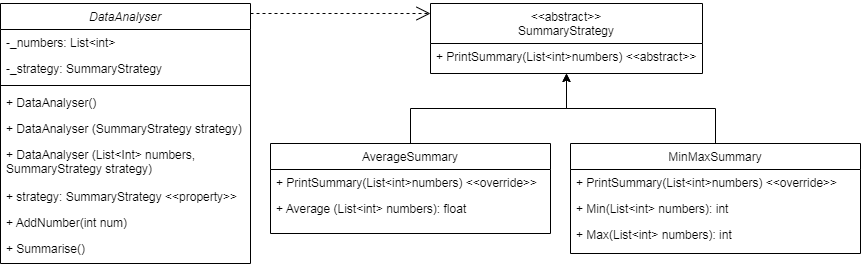

The diagram above was exported from draw.io. Its source (the exported page's mxGraphModel, read from the mxfile embedded in the PNG):
<mxGraphModel dx="1502" dy="541" grid="1" gridSize="10" guides="1" tooltips="1" connect="1" arrows="1" fold="1" page="1" pageScale="1" pageWidth="827" pageHeight="1169" math="0" shadow="0">
  <root>
    <mxCell id="WIyWlLk6GJQsqaUBKTNV-0" />
    <mxCell id="WIyWlLk6GJQsqaUBKTNV-1" parent="WIyWlLk6GJQsqaUBKTNV-0" />
    <mxCell id="zkfFHV4jXpPFQw0GAbJ--0" value="DataAnalyser" style="swimlane;fontStyle=2;align=center;verticalAlign=top;childLayout=stackLayout;horizontal=1;startSize=26;horizontalStack=0;resizeParent=1;resizeLast=0;collapsible=1;marginBottom=0;rounded=0;shadow=0;strokeWidth=1;movable=1;resizable=1;rotatable=1;deletable=1;editable=1;locked=0;connectable=1;" parent="WIyWlLk6GJQsqaUBKTNV-1" vertex="1">
      <mxGeometry x="80" y="60" width="250" height="260" as="geometry">
        <mxRectangle x="230" y="140" width="160" height="26" as="alternateBounds" />
      </mxGeometry>
    </mxCell>
    <mxCell id="zkfFHV4jXpPFQw0GAbJ--1" value="-_numbers: List&lt;int&gt;" style="text;align=left;verticalAlign=top;spacingLeft=4;spacingRight=4;overflow=hidden;rotatable=1;points=[[0,0.5],[1,0.5]];portConstraint=eastwest;movable=1;resizable=1;deletable=1;editable=1;locked=0;connectable=1;" parent="zkfFHV4jXpPFQw0GAbJ--0" vertex="1">
      <mxGeometry y="26" width="250" height="26" as="geometry" />
    </mxCell>
    <mxCell id="zkfFHV4jXpPFQw0GAbJ--2" value="-_strategy: SummaryStrategy" style="text;align=left;verticalAlign=top;spacingLeft=4;spacingRight=4;overflow=hidden;rotatable=1;points=[[0,0.5],[1,0.5]];portConstraint=eastwest;rounded=0;shadow=0;html=0;movable=1;resizable=1;deletable=1;editable=1;locked=0;connectable=1;" parent="zkfFHV4jXpPFQw0GAbJ--0" vertex="1">
      <mxGeometry y="52" width="250" height="26" as="geometry" />
    </mxCell>
    <mxCell id="zkfFHV4jXpPFQw0GAbJ--4" value="" style="line;html=1;strokeWidth=1;align=left;verticalAlign=middle;spacingTop=-1;spacingLeft=3;spacingRight=3;rotatable=1;labelPosition=right;points=[];portConstraint=eastwest;movable=1;resizable=1;deletable=1;editable=1;locked=0;connectable=1;" parent="zkfFHV4jXpPFQw0GAbJ--0" vertex="1">
      <mxGeometry y="78" width="250" height="8" as="geometry" />
    </mxCell>
    <mxCell id="Pe6oBFENW6hxdRvpK27S-1" value="+ DataAnalyser()" style="text;align=left;verticalAlign=top;spacingLeft=4;spacingRight=4;overflow=hidden;rotatable=1;points=[[0,0.5],[1,0.5]];portConstraint=eastwest;movable=1;resizable=1;deletable=1;editable=1;locked=0;connectable=1;" vertex="1" parent="zkfFHV4jXpPFQw0GAbJ--0">
      <mxGeometry y="86" width="250" height="26" as="geometry" />
    </mxCell>
    <mxCell id="Pe6oBFENW6hxdRvpK27S-2" value="+ DataAnalyser (SummaryStrategy strategy)" style="text;align=left;verticalAlign=top;spacingLeft=4;spacingRight=4;overflow=hidden;rotatable=1;points=[[0,0.5],[1,0.5]];portConstraint=eastwest;movable=1;resizable=1;deletable=1;editable=1;locked=0;connectable=1;" vertex="1" parent="zkfFHV4jXpPFQw0GAbJ--0">
      <mxGeometry y="112" width="250" height="26" as="geometry" />
    </mxCell>
    <mxCell id="Pe6oBFENW6hxdRvpK27S-3" value="+ DataAnalyser (List&lt;Int&gt; numbers,&#10;SummaryStrategy strategy)" style="text;align=left;verticalAlign=top;spacingLeft=4;spacingRight=4;overflow=hidden;rotatable=1;points=[[0,0.5],[1,0.5]];portConstraint=eastwest;movable=1;resizable=1;deletable=1;editable=1;locked=0;connectable=1;" vertex="1" parent="zkfFHV4jXpPFQw0GAbJ--0">
      <mxGeometry y="138" width="250" height="42" as="geometry" />
    </mxCell>
    <mxCell id="zkfFHV4jXpPFQw0GAbJ--5" value="+ strategy: SummaryStrategy &lt;&lt;property&gt;&gt;" style="text;align=left;verticalAlign=top;spacingLeft=4;spacingRight=4;overflow=hidden;rotatable=1;points=[[0,0.5],[1,0.5]];portConstraint=eastwest;movable=1;resizable=1;deletable=1;editable=1;locked=0;connectable=1;" parent="zkfFHV4jXpPFQw0GAbJ--0" vertex="1">
      <mxGeometry y="180" width="250" height="26" as="geometry" />
    </mxCell>
    <mxCell id="Pe6oBFENW6hxdRvpK27S-5" value="+ AddNumber(int num)" style="text;align=left;verticalAlign=top;spacingLeft=4;spacingRight=4;overflow=hidden;rotatable=1;points=[[0,0.5],[1,0.5]];portConstraint=eastwest;movable=1;resizable=1;deletable=1;editable=1;locked=0;connectable=1;" vertex="1" parent="zkfFHV4jXpPFQw0GAbJ--0">
      <mxGeometry y="206" width="250" height="26" as="geometry" />
    </mxCell>
    <mxCell id="Pe6oBFENW6hxdRvpK27S-4" value="+ Summarise()" style="text;align=left;verticalAlign=top;spacingLeft=4;spacingRight=4;overflow=hidden;rotatable=1;points=[[0,0.5],[1,0.5]];portConstraint=eastwest;movable=1;resizable=1;deletable=1;editable=1;locked=0;connectable=1;" vertex="1" parent="zkfFHV4jXpPFQw0GAbJ--0">
      <mxGeometry y="232" width="250" height="26" as="geometry" />
    </mxCell>
    <mxCell id="Pe6oBFENW6hxdRvpK27S-14" style="edgeStyle=orthogonalEdgeStyle;rounded=0;orthogonalLoop=1;jettySize=auto;html=1;exitX=0.5;exitY=0;exitDx=0;exitDy=0;entryX=0.5;entryY=1;entryDx=0;entryDy=0;movable=0;resizable=0;rotatable=0;deletable=0;editable=0;locked=1;connectable=0;" edge="1" parent="WIyWlLk6GJQsqaUBKTNV-1" source="zkfFHV4jXpPFQw0GAbJ--6" target="zkfFHV4jXpPFQw0GAbJ--17">
      <mxGeometry relative="1" as="geometry" />
    </mxCell>
    <mxCell id="zkfFHV4jXpPFQw0GAbJ--6" value="AverageSummary" style="swimlane;fontStyle=0;align=center;verticalAlign=top;childLayout=stackLayout;horizontal=1;startSize=26;horizontalStack=0;resizeParent=1;resizeLast=0;collapsible=1;marginBottom=0;rounded=0;shadow=0;strokeWidth=1;movable=0;resizable=0;rotatable=0;deletable=0;editable=0;locked=1;connectable=0;" parent="WIyWlLk6GJQsqaUBKTNV-1" vertex="1">
      <mxGeometry x="350" y="200" width="280" height="90" as="geometry">
        <mxRectangle x="130" y="380" width="160" height="26" as="alternateBounds" />
      </mxGeometry>
    </mxCell>
    <mxCell id="Pe6oBFENW6hxdRvpK27S-6" value="+ PrintSummary(List&lt;int&gt;numbers) &lt;&lt;override&gt;&gt;" style="text;align=left;verticalAlign=top;spacingLeft=4;spacingRight=4;overflow=hidden;rotatable=0;points=[[0,0.5],[1,0.5]];portConstraint=eastwest;movable=0;resizable=0;deletable=0;editable=0;locked=1;connectable=0;" vertex="1" parent="zkfFHV4jXpPFQw0GAbJ--6">
      <mxGeometry y="26" width="280" height="26" as="geometry" />
    </mxCell>
    <mxCell id="Pe6oBFENW6hxdRvpK27S-8" value="+ Average (List&lt;int&gt; numbers): float" style="text;align=left;verticalAlign=top;spacingLeft=4;spacingRight=4;overflow=hidden;rotatable=0;points=[[0,0.5],[1,0.5]];portConstraint=eastwest;movable=0;resizable=0;deletable=0;editable=0;locked=1;connectable=0;" vertex="1" parent="zkfFHV4jXpPFQw0GAbJ--6">
      <mxGeometry y="52" width="280" height="26" as="geometry" />
    </mxCell>
    <mxCell id="Pe6oBFENW6hxdRvpK27S-15" style="edgeStyle=orthogonalEdgeStyle;rounded=0;orthogonalLoop=1;jettySize=auto;html=1;exitX=0.5;exitY=0;exitDx=0;exitDy=0;entryX=0.5;entryY=1;entryDx=0;entryDy=0;movable=0;resizable=0;rotatable=0;deletable=0;editable=0;locked=1;connectable=0;" edge="1" parent="WIyWlLk6GJQsqaUBKTNV-1" source="zkfFHV4jXpPFQw0GAbJ--13" target="zkfFHV4jXpPFQw0GAbJ--17">
      <mxGeometry relative="1" as="geometry">
        <mxPoint x="650" y="130" as="targetPoint" />
      </mxGeometry>
    </mxCell>
    <mxCell id="zkfFHV4jXpPFQw0GAbJ--13" value="MinMaxSummary" style="swimlane;fontStyle=0;align=center;verticalAlign=top;childLayout=stackLayout;horizontal=1;startSize=26;horizontalStack=0;resizeParent=1;resizeLast=0;collapsible=1;marginBottom=0;rounded=0;shadow=0;strokeWidth=1;movable=0;resizable=0;rotatable=0;deletable=0;editable=0;locked=1;connectable=0;" parent="WIyWlLk6GJQsqaUBKTNV-1" vertex="1">
      <mxGeometry x="650" y="200" width="290" height="110" as="geometry">
        <mxRectangle x="340" y="380" width="170" height="26" as="alternateBounds" />
      </mxGeometry>
    </mxCell>
    <mxCell id="Pe6oBFENW6hxdRvpK27S-7" value="+ PrintSummary(List&lt;int&gt;numbers) &lt;&lt;override&gt;&gt;" style="text;align=left;verticalAlign=top;spacingLeft=4;spacingRight=4;overflow=hidden;rotatable=0;points=[[0,0.5],[1,0.5]];portConstraint=eastwest;movable=0;resizable=0;deletable=0;editable=0;locked=1;connectable=0;" vertex="1" parent="zkfFHV4jXpPFQw0GAbJ--13">
      <mxGeometry y="26" width="290" height="26" as="geometry" />
    </mxCell>
    <mxCell id="Pe6oBFENW6hxdRvpK27S-9" value="+ Min(List&lt;int&gt; numbers): int" style="text;align=left;verticalAlign=top;spacingLeft=4;spacingRight=4;overflow=hidden;rotatable=0;points=[[0,0.5],[1,0.5]];portConstraint=eastwest;movable=0;resizable=0;deletable=0;editable=0;locked=1;connectable=0;" vertex="1" parent="zkfFHV4jXpPFQw0GAbJ--13">
      <mxGeometry y="52" width="290" height="26" as="geometry" />
    </mxCell>
    <mxCell id="Pe6oBFENW6hxdRvpK27S-10" value="+ Max(List&lt;int&gt; numbers): int" style="text;align=left;verticalAlign=top;spacingLeft=4;spacingRight=4;overflow=hidden;rotatable=0;points=[[0,0.5],[1,0.5]];portConstraint=eastwest;movable=0;resizable=0;deletable=0;editable=0;locked=1;connectable=0;" vertex="1" parent="zkfFHV4jXpPFQw0GAbJ--13">
      <mxGeometry y="78" width="290" height="26" as="geometry" />
    </mxCell>
    <mxCell id="zkfFHV4jXpPFQw0GAbJ--17" value="&lt;&lt;abstract&gt;&gt;&#10;SummaryStrategy" style="swimlane;fontStyle=0;align=center;verticalAlign=top;childLayout=stackLayout;horizontal=1;startSize=40;horizontalStack=0;resizeParent=1;resizeLast=0;collapsible=1;marginBottom=0;rounded=0;shadow=0;strokeWidth=1;movable=0;resizable=0;rotatable=0;deletable=0;editable=0;locked=1;connectable=0;" parent="WIyWlLk6GJQsqaUBKTNV-1" vertex="1">
      <mxGeometry x="510" y="60" width="272" height="70" as="geometry">
        <mxRectangle x="550" y="140" width="160" height="26" as="alternateBounds" />
      </mxGeometry>
    </mxCell>
    <mxCell id="zkfFHV4jXpPFQw0GAbJ--18" value="+ PrintSummary(List&lt;int&gt;numbers) &lt;&lt;abstract&gt;&gt;" style="text;align=left;verticalAlign=top;spacingLeft=4;spacingRight=4;overflow=hidden;rotatable=0;points=[[0,0.5],[1,0.5]];portConstraint=eastwest;movable=0;resizable=0;deletable=0;editable=0;locked=1;connectable=0;" parent="zkfFHV4jXpPFQw0GAbJ--17" vertex="1">
      <mxGeometry y="40" width="272" height="26" as="geometry" />
    </mxCell>
    <mxCell id="Pe6oBFENW6hxdRvpK27S-12" value="" style="endArrow=open;endSize=12;dashed=1;html=1;rounded=0;entryX=0;entryY=0.143;entryDx=0;entryDy=0;entryPerimeter=0;movable=0;resizable=0;rotatable=0;deletable=0;editable=0;locked=1;connectable=0;" edge="1" parent="WIyWlLk6GJQsqaUBKTNV-1" target="zkfFHV4jXpPFQw0GAbJ--17">
      <mxGeometry x="0.125" y="40" width="160" relative="1" as="geometry">
        <mxPoint x="330" y="70" as="sourcePoint" />
        <mxPoint x="490" y="70" as="targetPoint" />
        <Array as="points" />
        <mxPoint as="offset" />
      </mxGeometry>
    </mxCell>
  </root>
</mxGraphModel>